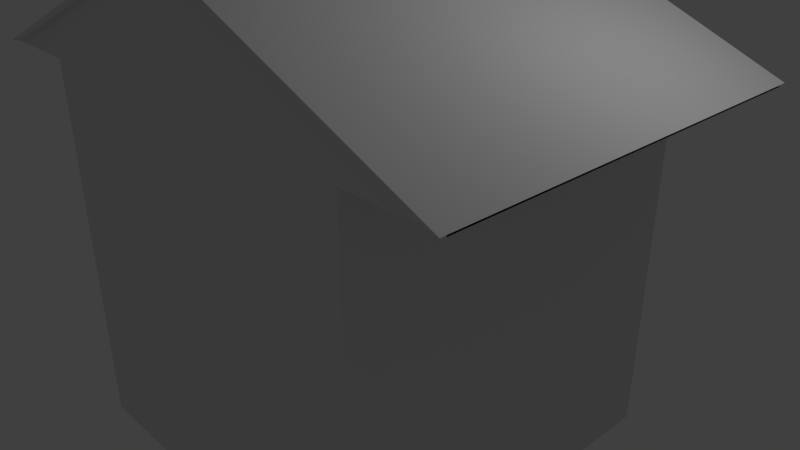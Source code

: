 # Source: House_2.blend  (saved by Blender 2.79.0; exported with 4.5.12 LTS)
import bpy
from mathutils import Matrix  # noqa: F401  (used for matrix-valued properties, if any)

bpy.ops.wm.read_factory_settings(use_empty=True)
scene = bpy.context.scene
scene.name = 'Scene'

# ---- collections
col_collection_1 = bpy.data.collections.new('Collection 1'); scene.collection.children.link(col_collection_1)

# ---- materials (node trees are filled in below, after node groups)
mat_material = bpy.data.materials.new('Material')
mat_material.alpha_threshold = 0.0
mat_material.use_transparent_shadow = False
mat_material.roughness = 0.5
mat_material.line_color = (0.0, 0.0, 0.0, 1.0)

# ---- material node trees

# ---- world
world_world = bpy.data.worlds.new('World'); scene.world = world_world
world_world.color = (0.05088, 0.05088, 0.05088)
world_world.use_sun_shadow = False
world_world.sun_shadow_jitter_overblur = 0.0
world_world.cycles.sampling_method = 'MANUAL'

# ---- cameras
cam_camera = bpy.data.cameras.new('Camera')
cam_camera.clip_end = 100.0
cam_camera.lens = 35.0
cam_camera.sensor_width = 32.0
cam_camera.sensor_height = 18.0
cam_camera.ortho_scale = 7.314
cam_camera.dof.focus_distance = 0.0
cam_camera.dof.aperture_fstop = 128.0

# ---- lights
light_lamp = bpy.data.lights.new('Lamp', 'POINT')
light_lamp.transmission_factor = 0.0
light_lamp.cutoff_distance = 30.0
light_lamp.energy = 100.0
light_lamp.shadow_buffer_clip_start = 1.001
light_lamp.shadow_soft_size = 0.1
light_lamp.shadow_maximum_resolution = 0.006
light_lamp.use_absolute_resolution = True

# ---- meshes
me_cube = bpy.data.meshes.new('Cube')
me_cube.from_pydata([(0.216, 1.0, -0.9962), (1.0, -1.0, -1.0), (-1.0, -1.0, -1.0), (-0.216, 1.0, -0.9962), (0.216, 1.0, -0.1475), (1.0, -1.0, 1.0), (-1.0, -1.0, 1.0), (-0.216, 1.0, -0.1475), (1.475, 1.0, 1.0), (1.475, -1.0, 1.0), (-1.475, 1.0, 1.0), (-1.475, -1.0, 1.0), (1.475, 1.0, 1.007), (1.475, -1.0, 1.007), (-1.475, 1.0, 1.007), (-1.475, -1.0, 1.007), (0.02205, 1.0, 1.62), (0.02205, -1.0, 1.62), (-0.02205, 1.0, 1.62), (-0.02205, -1.0, 1.62), (1.475, 1.048, 1.007), (-1.475, 1.048, 1.007), (0.02205, 1.048, 1.62), (-0.02205, 1.048, 1.62), (1.375, 1.008, 1.027), (-1.375, 1.008, 1.027), (0.01793, 1.008, 1.6), (-0.01793, 1.008, 1.6), (1.475, 1.048, 1.007), (-1.475, 1.048, 1.007), (0.02205, 1.048, 1.62), (-0.02205, 1.048, 1.62), (1.382, 1.048, 1.026), (-1.382, 1.048, 1.026), (0.01822, 1.048, 1.601), (-0.01822, 1.048, 1.601), (1.475, -1.026, 1.0), (-1.475, -1.026, 1.0), (1.341, -0.998, 1.034), (-1.341, -0.998, 1.034), (0.01657, -0.998, 1.593), (-0.01657, -0.998, 1.593), (1.475, -1.026, 1.007), (-1.475, -1.026, 1.007), (0.02205, -1.026, 1.62), (-0.02205, -1.026, 1.62), (1.348, -1.026, 1.033), (-1.348, -1.026, 1.033), (0.01685, -1.026, 1.594), (-0.01685, -1.026, 1.594), (1.0, 1.0, -1.0), (-1.0, 1.0, -1.0), (1.0, 1.0, 1.0), (-1.0, 1.0, 1.0), (1.475, 1.0, 1.007), (-1.475, 1.0, 1.007), (1.375, 1.008, 1.027), (-1.375, 1.008, 1.027), (1.475, -0.9983, 1.0), (-1.475, -0.9983, 1.0), (1.475, -0.9983, 1.007), (-1.475, -0.9983, 1.007), (1.0, 1.0, -1.0), (1.0, 1.0, 1.0), (-1.0, 1.0, -1.0), (-1.0, 1.0, 1.0), (0.216, 1.0, -0.9962), (0.216, 1.0, -0.1475), (-0.216, 1.0, -0.9962), (-0.216, 1.0, -0.1475), (1.0, 0.9855, -1.0), (1.0, 0.9855, 1.0), (-1.0, 0.9855, -1.0), (-1.0, 0.9855, 1.0), (0.216, 0.9855, -0.9962), (0.216, 0.9855, -0.1475), (-0.216, 0.9855, -0.9962), (-0.216, 0.9855, -0.1475), (-0.9876, -1.0, -1.0), (-0.9876, -1.0, 1.0), (-0.9876, 1.0, -1.0), (-0.9876, 1.0, 1.0), (1.0, -0.9702, -1.0), (-1.0, -0.9702, -1.0), (1.0, -0.9702, 1.0), (-1.0, -0.9702, 1.0), (0.9399, -1.0, -1.0), (0.9399, -1.0, 1.0), (0.9399, 1.0, -1.0), (0.9399, 1.0, 1.0)], [], [(50, 1, 2, 51), (52, 53, 10, 8), (50, 52, 5, 1), (1, 5, 6, 2), (2, 6, 53, 51), (55, 57, 56, 54), (15, 11, 37, 43), (6, 5, 9, 11), (13, 12, 16, 17), (9, 8, 12, 13), (10, 11, 15, 14), (10, 14, 61, 59), (16, 18, 19, 17), (14, 15, 19, 18), (18, 16, 22, 23), (11, 9, 38, 39), (22, 20, 28, 30), (16, 12, 20, 22), (14, 18, 23, 21), (24, 25, 27, 26), (21, 23, 31, 29), (23, 22, 30, 31), (34, 35, 31, 30), (32, 34, 30, 28), (35, 33, 29, 31), (26, 27, 35, 34), (24, 26, 34, 32), (27, 25, 33, 35), (14, 25, 57, 55), (39, 38, 40, 41), (19, 15, 43, 45), (17, 19, 45, 44), (9, 13, 42, 36), (13, 17, 44, 42), (49, 48, 44, 45), (48, 46, 42, 44), (47, 49, 45, 43), (41, 40, 48, 49), (40, 38, 46, 48), (39, 41, 49, 47), (11, 39, 47, 43), (38, 9, 42, 46), (3, 0, 50, 51), (53, 52, 63, 65), (66, 67, 69, 68, 64, 65, 63, 62), (0, 4, 67, 66), (12, 14, 55, 54), (24, 12, 54, 56), (25, 24, 56, 57), (58, 59, 61, 60), (14, 12, 60, 61), (12, 8, 58, 60), (8, 10, 59, 58), (4, 7, 69, 67), (51, 53, 65, 64), (3, 51, 64, 68), (7, 3, 68, 69), (50, 0, 66, 62), (52, 50, 62, 63), (74, 75, 77, 76, 72, 73, 71, 70), (78, 79, 81, 80), (82, 84, 85, 83), (88, 89, 87, 86)])
me_cube.materials.append(mat_material)
me_cube.use_remesh_preserve_volume = False
me_cube.use_remesh_preserve_attributes = False
me_cube.use_mirror_vertex_groups = False
me_cube.update()

# ---- objects
ob_cube = bpy.data.objects.new('Cube', me_cube)
ob_lamp = bpy.data.objects.new('Lamp', light_lamp)
ob_camera = bpy.data.objects.new('Camera', cam_camera)

# ---- transforms, parenting, visibility, modifiers, constraints
ob_cube.location = (0.0, 0.0, 0.0)
ob_cube.scale = (2.531, 2.531, 2.531)
ob_cube.lock_rotations_4d = False
ob_cube.empty_display_type = 'ARROWS'
ob_cube.lineart.crease_threshold = 0.0
ob_lamp.location = (4.076, 1.005, 5.904)
ob_lamp.rotation_euler = (0.6503, 0.05522, 1.866)
ob_lamp.lock_rotations_4d = False
ob_lamp.empty_display_type = 'ARROWS'
ob_lamp.color = (0.0, 0.0, 0.0, 0.0)
ob_lamp.lineart.crease_threshold = 0.0
ob_camera.location = (7.481, -6.508, 5.344)
ob_camera.rotation_euler = (1.109, 0.0, 0.8149)
ob_camera.lock_rotations_4d = False
ob_camera.empty_display_type = 'ARROWS'
ob_camera.color = (0.0, 0.0, 0.0, 0.0)
ob_camera.display_type = 'WIRE'
ob_camera.lineart.crease_threshold = 0.0

# ---- collection membership
col_collection_1.objects.link(ob_cube)
col_collection_1.objects.link(ob_lamp)
col_collection_1.objects.link(ob_camera)

# ---- scene / render settings (as saved in the file)
scene.camera = ob_camera
scene.frame_start = 1; scene.frame_end = 250; scene.frame_set(1)
scene.render.engine = 'BLENDER_EEVEE_NEXT'
scene.render.resolution_percentage = 50
scene.render.dither_intensity = 0.0
scene.cycles.use_denoising = False
scene.cycles.samples = 128
scene.cycles.sampling_pattern = 'TABULATED_SOBOL'
scene.cycles.use_adaptive_sampling = False
scene.cycles.use_light_tree = False
scene.cycles.blur_glossy = 0.0
scene.cycles.sample_clamp_indirect = 0.0
scene.view_settings.view_transform = 'Standard'
bpy.context.view_layer.update()
